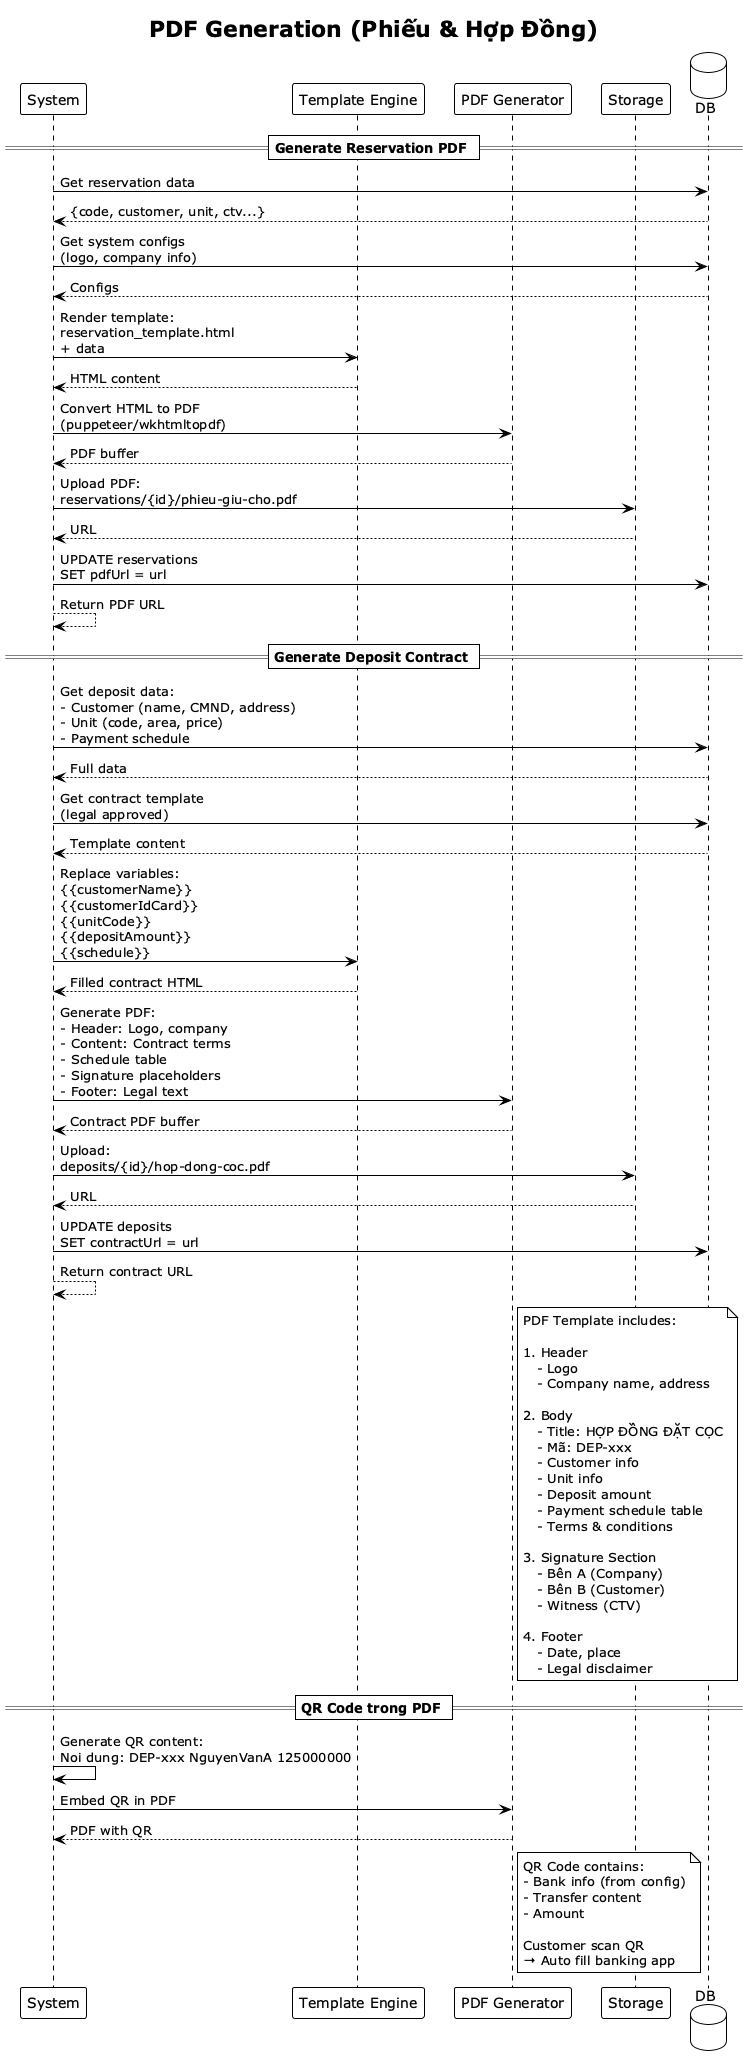

The diagram above was rendered by PlantUML. Its source (embedded in the PNG):
@startuml
!theme plain
title PDF Generation (Phiếu & Hợp Đồng)

participant "System" as sys
participant "Template Engine" as tpl
participant "PDF Generator" as pdf
participant "Storage" as s3
database "DB" as db

== Generate Reservation PDF ==

sys -> db: Get reservation data
db --> sys: {code, customer, unit, ctv...}

sys -> db: Get system configs\n(logo, company info)
db --> sys: Configs

sys -> tpl: Render template:\nreservation_template.html\n+ data
tpl --> sys: HTML content

sys -> pdf: Convert HTML to PDF\n(puppeteer/wkhtmltopdf)
pdf --> sys: PDF buffer

sys -> s3: Upload PDF:\nreservations/{id}/phieu-giu-cho.pdf
s3 --> sys: URL

sys -> db: UPDATE reservations\nSET pdfUrl = url

sys --> sys: Return PDF URL

== Generate Deposit Contract ==

sys -> db: Get deposit data:\n- Customer (name, CMND, address)\n- Unit (code, area, price)\n- Payment schedule
db --> sys: Full data

sys -> db: Get contract template\n(legal approved)
db --> sys: Template content

sys -> tpl: Replace variables:\n{{customerName}}\n{{customerIdCard}}\n{{unitCode}}\n{{depositAmount}}\n{{schedule}}

tpl --> sys: Filled contract HTML

sys -> pdf: Generate PDF:\n- Header: Logo, company\n- Content: Contract terms\n- Schedule table\n- Signature placeholders\n- Footer: Legal text

pdf --> sys: Contract PDF buffer

sys -> s3: Upload:\ndeposits/{id}/hop-dong-coc.pdf
s3 --> sys: URL

sys -> db: UPDATE deposits\nSET contractUrl = url

sys --> sys: Return contract URL

note right of pdf
  PDF Template includes:
  
  1. Header
     - Logo
     - Company name, address
  
  2. Body
     - Title: HỢP ĐỒNG ĐẶT CỌC
     - Mã: DEP-xxx
     - Customer info
     - Unit info
     - Deposit amount
     - Payment schedule table
     - Terms & conditions
  
  3. Signature Section
     - Bên A (Company)
     - Bên B (Customer)
     - Witness (CTV)
  
  4. Footer
     - Date, place
     - Legal disclaimer
end note

== QR Code trong PDF ==

sys -> sys: Generate QR content:\nNoi dung: DEP-xxx NguyenVanA 125000000

sys -> pdf: Embed QR in PDF
pdf --> sys: PDF with QR

note right of pdf
  QR Code contains:
  - Bank info (from config)
  - Transfer content
  - Amount
  
  Customer scan QR
  → Auto fill banking app
end note

@enduml